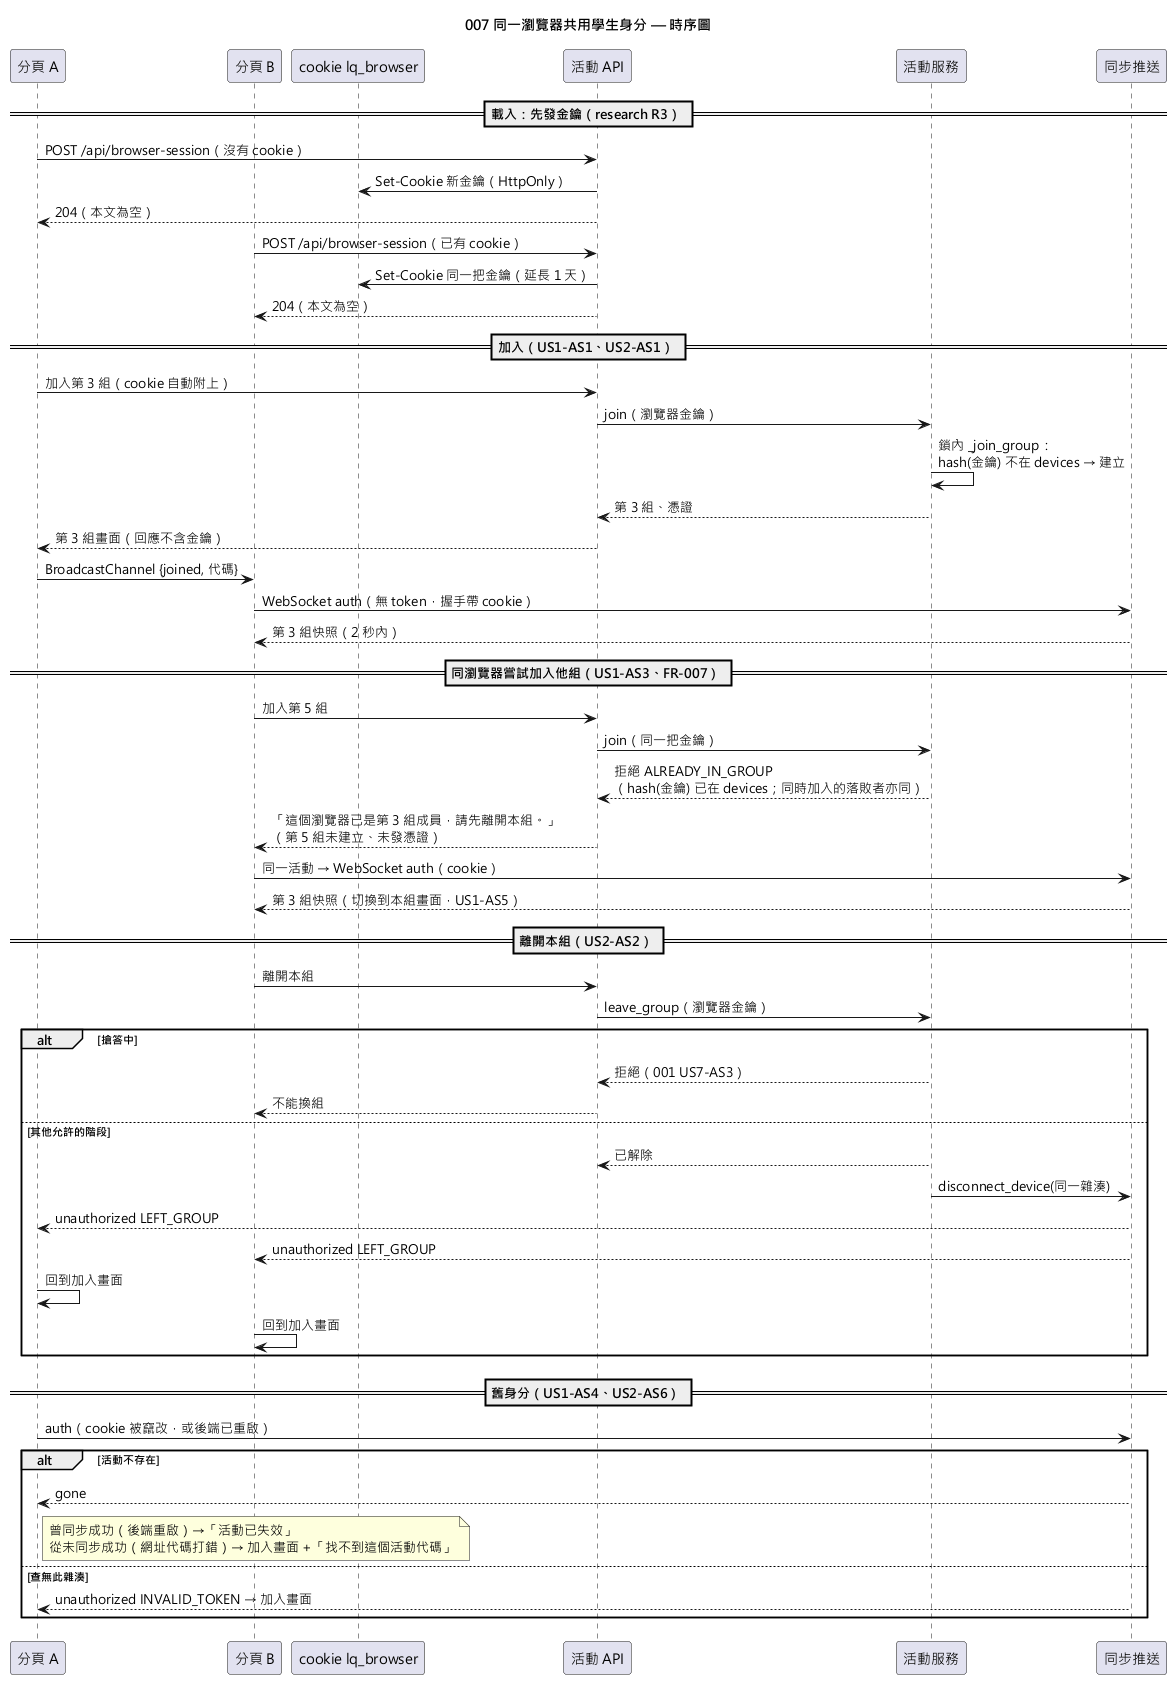

The diagram above was rendered by PlantUML. Its source (embedded in the PNG):
@startuml 007-browser-identity-sync-sequence
!pragma layout smetana
skinparam defaultFontName "Microsoft JhengHei"
title 007 同一瀏覽器共用學生身分 — 時序圖

participant "分頁 A" as A
participant "分頁 B" as B
participant "cookie lq_browser" as Store
participant "活動 API" as Api
participant "活動服務" as Svc
participant "同步推送" as Sync

== 載入：先發金鑰（research R3） ==
A -> Api : POST /api/browser-session（沒有 cookie）
Api -> Store : Set-Cookie 新金鑰（HttpOnly）
Api --> A : 204（本文為空）
B -> Api : POST /api/browser-session（已有 cookie）
Api -> Store : Set-Cookie 同一把金鑰（延長 1 天）
Api --> B : 204（本文為空）

== 加入（US1-AS1、US2-AS1） ==
A -> Api : 加入第 3 組（cookie 自動附上）
Api -> Svc : join（瀏覽器金鑰）
Svc -> Svc : 鎖內 _join_group：\nhash(金鑰) 不在 devices → 建立
Svc --> Api : 第 3 組、憑證
Api --> A : 第 3 組畫面（回應不含金鑰）
A -> B : BroadcastChannel {joined, 代碼}
B -> Sync : WebSocket auth（無 token，握手帶 cookie）
Sync --> B : 第 3 組快照（2 秒內）

== 同瀏覽器嘗試加入他組（US1-AS3、FR-007） ==
B -> Api : 加入第 5 組
Api -> Svc : join（同一把金鑰）
Svc --> Api : 拒絕 ALREADY_IN_GROUP\n（hash(金鑰) 已在 devices；同時加入的落敗者亦同）
Api --> B : 「這個瀏覽器已是第 3 組成員，請先離開本組。」\n（第 5 組未建立、未發憑證）
B -> Sync : 同一活動 → WebSocket auth（cookie）
Sync --> B : 第 3 組快照（切換到本組畫面，US1-AS5）

== 離開本組（US2-AS2） ==
B -> Api : 離開本組
Api -> Svc : leave_group（瀏覽器金鑰）
alt 搶答中
  Svc --> Api : 拒絕（001 US7-AS3）
  Api --> B : 不能換組
else 其他允許的階段
  Svc --> Api : 已解除
  Svc -> Sync : disconnect_device(同一雜湊)
  Sync --> A : unauthorized LEFT_GROUP
  Sync --> B : unauthorized LEFT_GROUP
  A -> A : 回到加入畫面
  B -> B : 回到加入畫面
end

== 舊身分（US1-AS4、US2-AS6） ==
A -> Sync : auth（cookie 被竄改，或後端已重啟）
alt 活動不存在
  Sync --> A : gone
  note right of A
    曾同步成功（後端重啟）→「活動已失效」
    從未同步成功（網址代碼打錯）→ 加入畫面 +「找不到這個活動代碼」
  end note
else 查無此雜湊
  Sync --> A : unauthorized INVALID_TOKEN → 加入畫面
end
@enduml